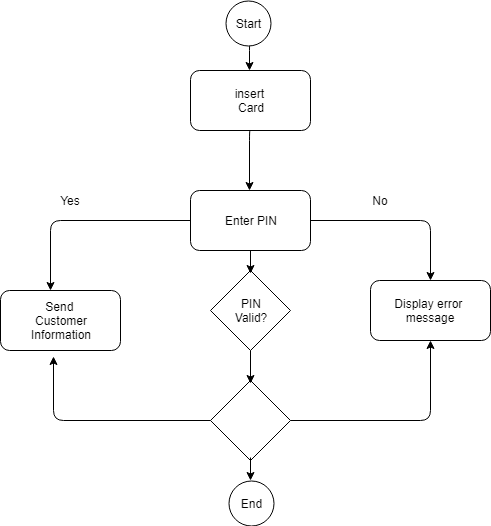

The diagram above was exported from draw.io. Its source (the exported page's mxGraphModel, read from the mxfile embedded in the PNG):
<mxGraphModel dx="840" dy="465" grid="1" gridSize="10" guides="1" tooltips="1" connect="1" arrows="1" fold="1" page="1" pageScale="1" pageWidth="827" pageHeight="1169" math="0" shadow="0">
  <root>
    <mxCell id="0" />
    <mxCell id="1" parent="0" />
    <mxCell id="y5jChZIlbF92qIpse8YC-3" value="PIN&lt;br&gt;Valid?&lt;br&gt;" style="rhombus;whiteSpace=wrap;html=1;" vertex="1" parent="1">
      <mxGeometry x="350" y="270" width="80" height="80" as="geometry" />
    </mxCell>
    <mxCell id="y5jChZIlbF92qIpse8YC-4" value="" style="rhombus;whiteSpace=wrap;html=1;" vertex="1" parent="1">
      <mxGeometry x="350" y="380" width="80" height="80" as="geometry" />
    </mxCell>
    <mxCell id="y5jChZIlbF92qIpse8YC-8" value="Enter PIN" style="rounded=1;whiteSpace=wrap;html=1;" vertex="1" parent="1">
      <mxGeometry x="330" y="190" width="120" height="60" as="geometry" />
    </mxCell>
    <mxCell id="y5jChZIlbF92qIpse8YC-9" value="Send&amp;nbsp;&lt;br&gt;Customer&lt;br&gt;Information&lt;br&gt;" style="rounded=1;whiteSpace=wrap;html=1;" vertex="1" parent="1">
      <mxGeometry x="140" y="290" width="120" height="60" as="geometry" />
    </mxCell>
    <mxCell id="y5jChZIlbF92qIpse8YC-10" value="Display error&amp;nbsp;&lt;br&gt;message&lt;br&gt;" style="rounded=1;whiteSpace=wrap;html=1;" vertex="1" parent="1">
      <mxGeometry x="510" y="280" width="120" height="60" as="geometry" />
    </mxCell>
    <mxCell id="y5jChZIlbF92qIpse8YC-11" value="insert&amp;nbsp;&lt;br&gt;Card&lt;br&gt;" style="rounded=1;whiteSpace=wrap;html=1;" vertex="1" parent="1">
      <mxGeometry x="330" y="70" width="120" height="60" as="geometry" />
    </mxCell>
    <object label="" id="y5jChZIlbF92qIpse8YC-31">
      <mxCell style="edgeStyle=segmentEdgeStyle;endArrow=classic;html=1;fontColor=#ffffff;align=left;exitX=0;exitY=0.5;exitDx=0;exitDy=0;entryX=0.417;entryY=0;entryDx=0;entryDy=0;entryPerimeter=0;" edge="1" parent="1" source="y5jChZIlbF92qIpse8YC-8" target="y5jChZIlbF92qIpse8YC-9">
        <mxGeometry width="50" height="50" relative="1" as="geometry">
          <mxPoint x="240" y="220" as="sourcePoint" />
          <mxPoint x="190" y="270" as="targetPoint" />
        </mxGeometry>
      </mxCell>
    </object>
    <mxCell id="y5jChZIlbF92qIpse8YC-33" value="" style="edgeStyle=segmentEdgeStyle;endArrow=classic;html=1;fontColor=#ffffff;align=left;exitX=1;exitY=0.5;exitDx=0;exitDy=0;" edge="1" parent="1" source="y5jChZIlbF92qIpse8YC-8" target="y5jChZIlbF92qIpse8YC-10">
      <mxGeometry width="50" height="50" relative="1" as="geometry">
        <mxPoint x="530" y="210" as="sourcePoint" />
        <mxPoint x="580" y="270" as="targetPoint" />
      </mxGeometry>
    </mxCell>
    <mxCell id="y5jChZIlbF92qIpse8YC-35" value="" style="edgeStyle=segmentEdgeStyle;endArrow=classic;html=1;fontColor=#ffffff;align=left;exitX=0;exitY=0.5;exitDx=0;exitDy=0;entryX=0.442;entryY=1.1;entryDx=0;entryDy=0;entryPerimeter=0;" edge="1" parent="1" source="y5jChZIlbF92qIpse8YC-4" target="y5jChZIlbF92qIpse8YC-9">
      <mxGeometry width="50" height="50" relative="1" as="geometry">
        <mxPoint x="330" y="420" as="sourcePoint" />
        <mxPoint x="180" y="360" as="targetPoint" />
      </mxGeometry>
    </mxCell>
    <object label="" id="y5jChZIlbF92qIpse8YC-38">
      <mxCell style="edgeStyle=segmentEdgeStyle;endArrow=classic;html=1;fontColor=#ffffff;align=left;exitX=1;exitY=0.5;exitDx=0;exitDy=0;entryX=0.5;entryY=1;entryDx=0;entryDy=0;" edge="1" parent="1" source="y5jChZIlbF92qIpse8YC-4" target="y5jChZIlbF92qIpse8YC-10">
        <mxGeometry width="50" height="50" relative="1" as="geometry">
          <mxPoint x="640" y="460" as="sourcePoint" />
          <mxPoint x="500" y="530" as="targetPoint" />
        </mxGeometry>
      </mxCell>
    </object>
    <mxCell id="y5jChZIlbF92qIpse8YC-41" value="" style="edgeStyle=segmentEdgeStyle;endArrow=classic;html=1;fontColor=#ffffff;align=left;exitX=0.5;exitY=1;exitDx=0;exitDy=0;" edge="1" parent="1" source="y5jChZIlbF92qIpse8YC-11">
      <mxGeometry width="50" height="50" relative="1" as="geometry">
        <mxPoint x="389" y="140" as="sourcePoint" />
        <mxPoint x="389" y="190" as="targetPoint" />
      </mxGeometry>
    </mxCell>
    <mxCell id="y5jChZIlbF92qIpse8YC-42" value="" style="edgeStyle=segmentEdgeStyle;endArrow=classic;html=1;fontColor=#ffffff;align=left;exitX=0.5;exitY=1;exitDx=0;exitDy=0;exitPerimeter=0;entryX=0.492;entryY=0;entryDx=0;entryDy=0;entryPerimeter=0;" edge="1" parent="1" target="y5jChZIlbF92qIpse8YC-11">
      <mxGeometry width="50" height="50" relative="1" as="geometry">
        <mxPoint x="390" y="40" as="sourcePoint" />
        <mxPoint x="389" y="65" as="targetPoint" />
      </mxGeometry>
    </mxCell>
    <mxCell id="y5jChZIlbF92qIpse8YC-43" value="" style="edgeStyle=segmentEdgeStyle;endArrow=classic;html=1;fontColor=#ffffff;align=left;" edge="1" parent="1">
      <mxGeometry width="50" height="50" relative="1" as="geometry">
        <mxPoint x="390" y="350" as="sourcePoint" />
        <mxPoint x="390" y="382.5" as="targetPoint" />
      </mxGeometry>
    </mxCell>
    <mxCell id="y5jChZIlbF92qIpse8YC-44" value="" style="edgeStyle=segmentEdgeStyle;endArrow=classic;html=1;fontColor=#ffffff;align=left;" edge="1" parent="1">
      <mxGeometry width="50" height="50" relative="1" as="geometry">
        <mxPoint x="390" y="250" as="sourcePoint" />
        <mxPoint x="390" y="273" as="targetPoint" />
      </mxGeometry>
    </mxCell>
    <mxCell id="y5jChZIlbF92qIpse8YC-45" value="" style="edgeStyle=segmentEdgeStyle;endArrow=classic;html=1;fontColor=#ffffff;align=left;" edge="1" parent="1">
      <mxGeometry width="50" height="50" relative="1" as="geometry">
        <mxPoint x="390" y="457" as="sourcePoint" />
        <mxPoint x="390" y="480" as="targetPoint" />
      </mxGeometry>
    </mxCell>
    <mxCell id="y5jChZIlbF92qIpse8YC-79" value="Yes" style="text;html=1;align=center;verticalAlign=middle;whiteSpace=wrap;rounded=0;shadow=0;labelBackgroundColor=#ffffff;" vertex="1" parent="1">
      <mxGeometry x="190" y="190" width="40" height="20" as="geometry" />
    </mxCell>
    <mxCell id="y5jChZIlbF92qIpse8YC-80" value="No" style="text;html=1;align=center;verticalAlign=middle;whiteSpace=wrap;rounded=0;shadow=0;labelBackgroundColor=#ffffff;" vertex="1" parent="1">
      <mxGeometry x="500" y="190" width="40" height="20" as="geometry" />
    </mxCell>
    <mxCell id="y5jChZIlbF92qIpse8YC-82" value="Start" style="ellipse;whiteSpace=wrap;html=1;aspect=fixed;shadow=0;labelBackgroundColor=#ffffff;" vertex="1" parent="1">
      <mxGeometry x="365" width="45" height="45" as="geometry" />
    </mxCell>
    <mxCell id="y5jChZIlbF92qIpse8YC-83" value="End" style="ellipse;whiteSpace=wrap;html=1;aspect=fixed;shadow=0;labelBackgroundColor=#ffffff;" vertex="1" parent="1">
      <mxGeometry x="368" y="480" width="45" height="45" as="geometry" />
    </mxCell>
  </root>
</mxGraphModel>